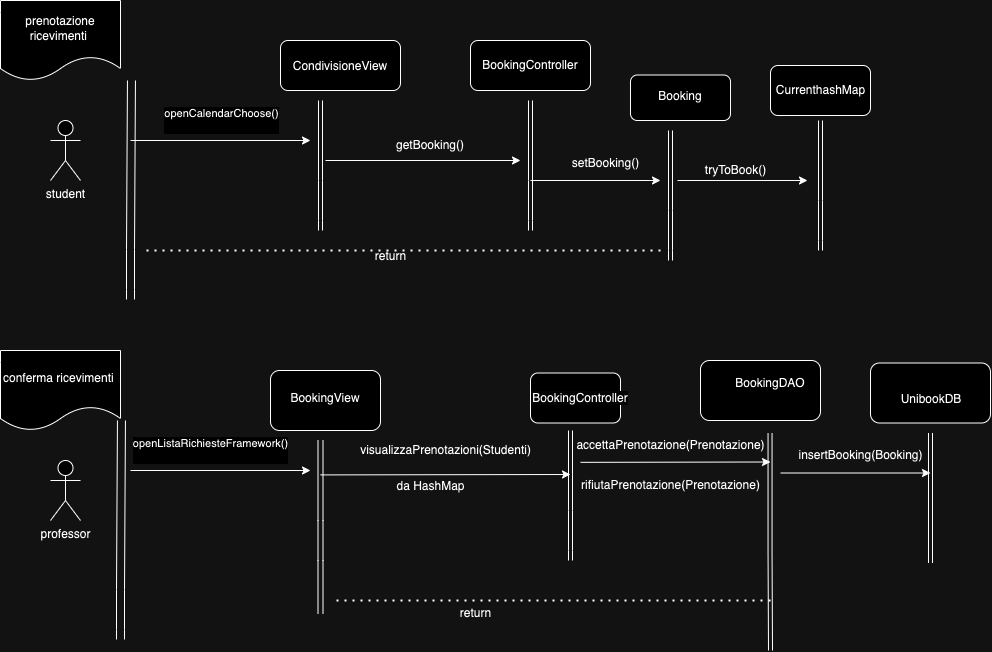

The diagram above was exported from draw.io. Its source (the exported page's mxGraphModel, read from the mxfile embedded in the PNG):
<mxGraphModel dx="797" dy="527" grid="1" gridSize="10" guides="1" tooltips="1" connect="1" arrows="1" fold="1" page="1" pageScale="1" pageWidth="827" pageHeight="1169" math="0" shadow="0">
  <root>
    <mxCell id="0" />
    <mxCell id="1" parent="0" />
    <mxCell id="Y_QMrrOnrom5D1U8SSY9-2" value="prenotazione ricevimenti&amp;nbsp;" style="shape=document;whiteSpace=wrap;html=1;boundedLbl=1;" vertex="1" parent="1">
      <mxGeometry x="20" y="280" width="120" height="80" as="geometry" />
    </mxCell>
    <object label="student" studente="" id="Y_QMrrOnrom5D1U8SSY9-4">
      <mxCell style="shape=umlActor;verticalLabelPosition=bottom;verticalAlign=top;html=1;outlineConnect=0;" vertex="1" parent="1">
        <mxGeometry x="70" y="400" width="30" height="60" as="geometry" />
      </mxCell>
    </object>
    <mxCell id="Y_QMrrOnrom5D1U8SSY9-6" value="" style="shape=link;html=1;rounded=0;exitX=1.008;exitY=0.138;exitDx=0;exitDy=0;exitPerimeter=0;width=8;" edge="1" parent="1">
      <mxGeometry width="100" relative="1" as="geometry">
        <mxPoint x="150.96000000000004" y="359.99999999999994" as="sourcePoint" />
        <mxPoint x="150" y="578.96" as="targetPoint" />
        <Array as="points">
          <mxPoint x="150" y="528.96" />
          <mxPoint x="150" y="568.96" />
        </Array>
      </mxGeometry>
    </mxCell>
    <mxCell id="Y_QMrrOnrom5D1U8SSY9-7" value="" style="endArrow=classic;html=1;rounded=0;" edge="1" parent="1">
      <mxGeometry relative="1" as="geometry">
        <mxPoint x="150" y="420" as="sourcePoint" />
        <mxPoint x="330" y="420" as="targetPoint" />
      </mxGeometry>
    </mxCell>
    <mxCell id="Y_QMrrOnrom5D1U8SSY9-8" value="openCalendarChoose()&lt;div&gt;&lt;div&gt;&lt;br&gt;&lt;/div&gt;&lt;/div&gt;" style="edgeLabel;resizable=0;html=1;;align=center;verticalAlign=middle;" connectable="0" vertex="1" parent="Y_QMrrOnrom5D1U8SSY9-7">
      <mxGeometry relative="1" as="geometry">
        <mxPoint y="-20" as="offset" />
      </mxGeometry>
    </mxCell>
    <mxCell id="Y_QMrrOnrom5D1U8SSY9-9" value="" style="shape=link;html=1;rounded=0;" edge="1" parent="1">
      <mxGeometry width="100" relative="1" as="geometry">
        <mxPoint x="340" y="380" as="sourcePoint" />
        <mxPoint x="340" y="510" as="targetPoint" />
        <Array as="points">
          <mxPoint x="340" y="460" />
          <mxPoint x="340" y="500" />
        </Array>
      </mxGeometry>
    </mxCell>
    <mxCell id="Y_QMrrOnrom5D1U8SSY9-11" value="" style="rounded=1;whiteSpace=wrap;html=1;" vertex="1" parent="1">
      <mxGeometry x="300" y="320" width="120" height="50" as="geometry" />
    </mxCell>
    <mxCell id="Y_QMrrOnrom5D1U8SSY9-12" value="CondivisioneView&lt;div&gt;&lt;br&gt;&lt;/div&gt;" style="text;html=1;align=center;verticalAlign=middle;whiteSpace=wrap;rounded=0;" vertex="1" parent="1">
      <mxGeometry x="360" y="345" height="15" as="geometry" />
    </mxCell>
    <mxCell id="Y_QMrrOnrom5D1U8SSY9-15" value="conferma ricevimenti&amp;nbsp;" style="shape=document;whiteSpace=wrap;html=1;boundedLbl=1;" vertex="1" parent="1">
      <mxGeometry x="20" y="630" width="120" height="80" as="geometry" />
    </mxCell>
    <mxCell id="Y_QMrrOnrom5D1U8SSY9-16" value="professor&lt;div&gt;&lt;br&gt;&lt;/div&gt;" style="shape=umlActor;verticalLabelPosition=bottom;verticalAlign=top;html=1;outlineConnect=0;" vertex="1" parent="1">
      <mxGeometry x="70" y="740" width="30" height="60" as="geometry" />
    </mxCell>
    <mxCell id="Y_QMrrOnrom5D1U8SSY9-17" value="" style="shape=link;html=1;rounded=0;exitX=1.008;exitY=0.138;exitDx=0;exitDy=0;exitPerimeter=0;width=8;" edge="1" parent="1">
      <mxGeometry width="100" relative="1" as="geometry">
        <mxPoint x="140.96000000000004" y="700" as="sourcePoint" />
        <mxPoint x="140" y="918.96" as="targetPoint" />
        <Array as="points">
          <mxPoint x="140" y="868.96" />
          <mxPoint x="140" y="908.96" />
        </Array>
      </mxGeometry>
    </mxCell>
    <mxCell id="Y_QMrrOnrom5D1U8SSY9-18" value="" style="endArrow=classic;html=1;rounded=0;" edge="1" parent="1">
      <mxGeometry relative="1" as="geometry">
        <mxPoint x="150" y="750" as="sourcePoint" />
        <mxPoint x="330" y="750" as="targetPoint" />
      </mxGeometry>
    </mxCell>
    <mxCell id="Y_QMrrOnrom5D1U8SSY9-19" value="openListaRichiesteFramework()&lt;div&gt;&lt;div&gt;&lt;br&gt;&lt;/div&gt;&lt;/div&gt;" style="edgeLabel;resizable=0;html=1;;align=center;verticalAlign=middle;" connectable="0" vertex="1" parent="Y_QMrrOnrom5D1U8SSY9-18">
      <mxGeometry relative="1" as="geometry">
        <mxPoint x="-11" y="-20" as="offset" />
      </mxGeometry>
    </mxCell>
    <mxCell id="Y_QMrrOnrom5D1U8SSY9-20" value="" style="shape=link;html=1;rounded=0;width=-5;" edge="1" parent="1">
      <mxGeometry width="100" relative="1" as="geometry">
        <mxPoint x="340" y="720" as="sourcePoint" />
        <mxPoint x="340" y="893.1578947368421" as="targetPoint" />
        <Array as="points">
          <mxPoint x="340" y="800" />
          <mxPoint x="340" y="840" />
        </Array>
      </mxGeometry>
    </mxCell>
    <mxCell id="Y_QMrrOnrom5D1U8SSY9-26" value="&lt;div&gt;&lt;br&gt;&lt;/div&gt;" style="text;html=1;align=center;verticalAlign=middle;whiteSpace=wrap;rounded=0;" vertex="1" parent="1">
      <mxGeometry x="350" y="700" height="15" as="geometry" />
    </mxCell>
    <mxCell id="Y_QMrrOnrom5D1U8SSY9-30" value="" style="rounded=1;whiteSpace=wrap;html=1;" vertex="1" parent="1">
      <mxGeometry x="290" y="650" width="110" height="60" as="geometry" />
    </mxCell>
    <mxCell id="Y_QMrrOnrom5D1U8SSY9-31" value="Booking&lt;span style=&quot;background-color: initial;&quot;&gt;View&lt;/span&gt;" style="text;html=1;align=center;verticalAlign=middle;whiteSpace=wrap;rounded=0;" vertex="1" parent="1">
      <mxGeometry x="315" y="662.5" width="60" height="30" as="geometry" />
    </mxCell>
    <mxCell id="Y_QMrrOnrom5D1U8SSY9-33" value="" style="endArrow=classic;html=1;rounded=0;exitX=0.041;exitY=0.978;exitDx=0;exitDy=0;exitPerimeter=0;" edge="1" parent="1">
      <mxGeometry relative="1" as="geometry">
        <mxPoint x="600.0000000000002" y="741.8400000000001" as="sourcePoint" />
        <mxPoint x="790" y="741.5" as="targetPoint" />
      </mxGeometry>
    </mxCell>
    <mxCell id="Y_QMrrOnrom5D1U8SSY9-34" value="&lt;div&gt;&lt;br&gt;&lt;/div&gt;" style="edgeLabel;resizable=0;html=1;;align=center;verticalAlign=middle;" connectable="0" vertex="1" parent="Y_QMrrOnrom5D1U8SSY9-33">
      <mxGeometry relative="1" as="geometry">
        <mxPoint y="-20" as="offset" />
      </mxGeometry>
    </mxCell>
    <mxCell id="Y_QMrrOnrom5D1U8SSY9-35" value="" style="endArrow=classic;html=1;rounded=0;" edge="1" parent="1">
      <mxGeometry relative="1" as="geometry">
        <mxPoint x="345" y="440" as="sourcePoint" />
        <mxPoint x="540" y="440" as="targetPoint" />
      </mxGeometry>
    </mxCell>
    <mxCell id="Y_QMrrOnrom5D1U8SSY9-36" value="&lt;div&gt;&lt;br&gt;&lt;/div&gt;" style="edgeLabel;resizable=0;html=1;;align=center;verticalAlign=middle;" connectable="0" vertex="1" parent="Y_QMrrOnrom5D1U8SSY9-35">
      <mxGeometry relative="1" as="geometry">
        <mxPoint y="-20" as="offset" />
      </mxGeometry>
    </mxCell>
    <mxCell id="Y_QMrrOnrom5D1U8SSY9-37" value="getBooking()" style="text;html=1;align=center;verticalAlign=middle;whiteSpace=wrap;rounded=0;" vertex="1" parent="1">
      <mxGeometry x="420" y="410" width="60" height="30" as="geometry" />
    </mxCell>
    <mxCell id="Y_QMrrOnrom5D1U8SSY9-38" value="" style="shape=link;html=1;rounded=0;" edge="1" parent="1">
      <mxGeometry width="100" relative="1" as="geometry">
        <mxPoint x="550" y="380" as="sourcePoint" />
        <mxPoint x="550" y="510" as="targetPoint" />
        <Array as="points">
          <mxPoint x="550" y="460" />
          <mxPoint x="550" y="500" />
        </Array>
      </mxGeometry>
    </mxCell>
    <mxCell id="Y_QMrrOnrom5D1U8SSY9-40" value="" style="rounded=1;whiteSpace=wrap;html=1;" vertex="1" parent="1">
      <mxGeometry x="490" y="320" width="120" height="50" as="geometry" />
    </mxCell>
    <mxCell id="Y_QMrrOnrom5D1U8SSY9-41" value="BookingController" style="text;html=1;align=center;verticalAlign=middle;whiteSpace=wrap;rounded=0;" vertex="1" parent="1">
      <mxGeometry x="520" y="330" width="60" height="30" as="geometry" />
    </mxCell>
    <mxCell id="Y_QMrrOnrom5D1U8SSY9-42" value="" style="endArrow=classic;html=1;rounded=0;" edge="1" parent="1">
      <mxGeometry relative="1" as="geometry">
        <mxPoint x="550" y="460" as="sourcePoint" />
        <mxPoint x="680" y="460" as="targetPoint" />
      </mxGeometry>
    </mxCell>
    <mxCell id="Y_QMrrOnrom5D1U8SSY9-45" value="accettaPrenotazione(Prenotazione&lt;span style=&quot;background-color: initial;&quot;&gt;)&lt;/span&gt;" style="text;html=1;align=center;verticalAlign=middle;resizable=0;points=[];autosize=1;strokeColor=none;fillColor=none;" vertex="1" parent="1">
      <mxGeometry x="585" y="710" width="210" height="30" as="geometry" />
    </mxCell>
    <mxCell id="Y_QMrrOnrom5D1U8SSY9-46" value="" style="shape=link;html=1;rounded=0;" edge="1" parent="1">
      <mxGeometry width="100" relative="1" as="geometry">
        <mxPoint x="789.55" y="712.5" as="sourcePoint" />
        <mxPoint x="790" y="930" as="targetPoint" />
        <Array as="points">
          <mxPoint x="789.55" y="792.5" />
          <mxPoint x="789.55" y="832.5" />
        </Array>
      </mxGeometry>
    </mxCell>
    <mxCell id="Y_QMrrOnrom5D1U8SSY9-52" value="" style="rounded=1;whiteSpace=wrap;html=1;" vertex="1" parent="1">
      <mxGeometry x="720" y="640" width="120" height="60" as="geometry" />
    </mxCell>
    <mxCell id="Y_QMrrOnrom5D1U8SSY9-53" value="BookingDAO&lt;div&gt;&lt;br&gt;&lt;/div&gt;" style="text;html=1;align=center;verticalAlign=middle;whiteSpace=wrap;rounded=0;" vertex="1" parent="1">
      <mxGeometry x="760" y="655" width="60" height="30" as="geometry" />
    </mxCell>
    <mxCell id="Y_QMrrOnrom5D1U8SSY9-54" value="" style="endArrow=classic;html=1;rounded=0;" edge="1" parent="1">
      <mxGeometry relative="1" as="geometry">
        <mxPoint x="800" y="752.5" as="sourcePoint" />
        <mxPoint x="950" y="752.5" as="targetPoint" />
      </mxGeometry>
    </mxCell>
    <mxCell id="Y_QMrrOnrom5D1U8SSY9-55" value="&lt;div&gt;&lt;br&gt;&lt;/div&gt;" style="edgeLabel;resizable=0;html=1;;align=center;verticalAlign=middle;" connectable="0" vertex="1" parent="Y_QMrrOnrom5D1U8SSY9-54">
      <mxGeometry relative="1" as="geometry">
        <mxPoint y="-20" as="offset" />
      </mxGeometry>
    </mxCell>
    <mxCell id="Y_QMrrOnrom5D1U8SSY9-56" value="" style="shape=link;html=1;rounded=0;" edge="1" parent="1">
      <mxGeometry width="100" relative="1" as="geometry">
        <mxPoint x="950" y="712.5" as="sourcePoint" />
        <mxPoint x="950" y="842.5" as="targetPoint" />
        <Array as="points">
          <mxPoint x="950" y="792.5" />
          <mxPoint x="950" y="832.5" />
        </Array>
      </mxGeometry>
    </mxCell>
    <mxCell id="Y_QMrrOnrom5D1U8SSY9-57" value="" style="rounded=1;whiteSpace=wrap;html=1;" vertex="1" parent="1">
      <mxGeometry x="890" y="642.5" width="120" height="60" as="geometry" />
    </mxCell>
    <mxCell id="Y_QMrrOnrom5D1U8SSY9-58" value="UnibookDB" style="text;html=1;align=center;verticalAlign=middle;whiteSpace=wrap;rounded=0;" vertex="1" parent="1">
      <mxGeometry x="922.46" y="662.5" width="57.54" height="33" as="geometry" />
    </mxCell>
    <mxCell id="Y_QMrrOnrom5D1U8SSY9-60" value="" style="endArrow=classic;html=1;rounded=0;" edge="1" parent="1">
      <mxGeometry relative="1" as="geometry">
        <mxPoint x="340" y="754.41" as="sourcePoint" />
        <mxPoint x="590" y="754" as="targetPoint" />
      </mxGeometry>
    </mxCell>
    <mxCell id="Y_QMrrOnrom5D1U8SSY9-62" value="" style="shape=link;html=1;rounded=0;" edge="1" parent="1">
      <mxGeometry width="100" relative="1" as="geometry">
        <mxPoint x="590" y="710" as="sourcePoint" />
        <mxPoint x="590" y="840" as="targetPoint" />
        <Array as="points">
          <mxPoint x="590" y="790" />
          <mxPoint x="590" y="830" />
        </Array>
      </mxGeometry>
    </mxCell>
    <mxCell id="Y_QMrrOnrom5D1U8SSY9-64" value="" style="rounded=1;whiteSpace=wrap;html=1;" vertex="1" parent="1">
      <mxGeometry x="550" y="652.5" width="90" height="50" as="geometry" />
    </mxCell>
    <mxCell id="Y_QMrrOnrom5D1U8SSY9-65" value="&lt;span style=&quot;color: rgb(0, 0, 0); font-family: Helvetica; font-size: 12px; font-style: normal; font-variant-ligatures: normal; font-variant-caps: normal; letter-spacing: normal; orphans: 2; text-align: center; text-indent: 0px; text-transform: none; widows: 2; word-spacing: 0px; -webkit-text-stroke-width: 0px; white-space: normal; background-color: rgb(251, 251, 251); text-decoration-thickness: initial; text-decoration-style: initial; text-decoration-color: initial; font-weight: 400;&quot;&gt;BookingController&lt;/span&gt;&lt;br class=&quot;Apple-interchange-newline&quot;&gt;" style="text;html=1;align=center;verticalAlign=middle;whiteSpace=wrap;rounded=0;" vertex="1" parent="1">
      <mxGeometry x="570" y="662.5" width="60" height="30" as="geometry" />
    </mxCell>
    <mxCell id="Y_QMrrOnrom5D1U8SSY9-91" value="" style="shape=link;html=1;rounded=0;" edge="1" parent="1">
      <mxGeometry width="100" relative="1" as="geometry">
        <mxPoint x="690" y="410" as="sourcePoint" />
        <mxPoint x="690" y="540" as="targetPoint" />
        <Array as="points">
          <mxPoint x="690" y="490" />
          <mxPoint x="690" y="530" />
        </Array>
      </mxGeometry>
    </mxCell>
    <mxCell id="Y_QMrrOnrom5D1U8SSY9-92" value="" style="rounded=1;whiteSpace=wrap;html=1;" vertex="1" parent="1">
      <mxGeometry x="650" y="354.5" width="100" height="45.5" as="geometry" />
    </mxCell>
    <mxCell id="Y_QMrrOnrom5D1U8SSY9-93" value="Booking&lt;div&gt;&lt;br&gt;&lt;/div&gt;" style="text;html=1;align=center;verticalAlign=middle;whiteSpace=wrap;rounded=0;" vertex="1" parent="1">
      <mxGeometry x="670" y="365" width="60" height="35" as="geometry" />
    </mxCell>
    <mxCell id="Y_QMrrOnrom5D1U8SSY9-95" value="setBooking()&lt;div&gt;&lt;br&gt;&lt;/div&gt;" style="text;html=1;align=center;verticalAlign=middle;resizable=0;points=[];autosize=1;strokeColor=none;fillColor=none;" vertex="1" parent="1">
      <mxGeometry x="580" y="430" width="90" height="40" as="geometry" />
    </mxCell>
    <mxCell id="Y_QMrrOnrom5D1U8SSY9-99" value="" style="endArrow=none;dashed=1;html=1;dashPattern=1 3;strokeWidth=2;rounded=0;" edge="1" parent="1">
      <mxGeometry width="50" height="50" relative="1" as="geometry">
        <mxPoint x="680" y="530" as="sourcePoint" />
        <mxPoint x="160" y="530" as="targetPoint" />
      </mxGeometry>
    </mxCell>
    <mxCell id="Y_QMrrOnrom5D1U8SSY9-100" value="return&lt;div&gt;&lt;br&gt;&lt;/div&gt;" style="text;html=1;align=center;verticalAlign=middle;resizable=0;points=[];autosize=1;strokeColor=none;fillColor=none;" vertex="1" parent="1">
      <mxGeometry x="385" y="523" width="50" height="40" as="geometry" />
    </mxCell>
    <mxCell id="Y_QMrrOnrom5D1U8SSY9-107" value="visualizzaPrenotazioni(Studenti)" style="text;html=1;align=center;verticalAlign=middle;resizable=0;points=[];autosize=1;strokeColor=none;fillColor=none;" vertex="1" parent="1">
      <mxGeometry x="370" y="715" width="190" height="30" as="geometry" />
    </mxCell>
    <mxCell id="Y_QMrrOnrom5D1U8SSY9-108" value="" style="endArrow=none;dashed=1;html=1;dashPattern=1 3;strokeWidth=2;rounded=0;" edge="1" parent="1">
      <mxGeometry width="50" height="50" relative="1" as="geometry">
        <mxPoint x="790" y="880" as="sourcePoint" />
        <mxPoint x="350" y="880" as="targetPoint" />
      </mxGeometry>
    </mxCell>
    <mxCell id="Y_QMrrOnrom5D1U8SSY9-109" value="return&lt;div&gt;&lt;br&gt;&lt;/div&gt;" style="text;html=1;align=center;verticalAlign=middle;resizable=0;points=[];autosize=1;strokeColor=none;fillColor=none;" vertex="1" parent="1">
      <mxGeometry x="470" y="880" width="50" height="40" as="geometry" />
    </mxCell>
    <mxCell id="Y_QMrrOnrom5D1U8SSY9-110" value="" style="shape=link;html=1;rounded=0;" edge="1" parent="1">
      <mxGeometry width="100" relative="1" as="geometry">
        <mxPoint x="840" y="400" as="sourcePoint" />
        <mxPoint x="840" y="530" as="targetPoint" />
        <Array as="points">
          <mxPoint x="840" y="480" />
          <mxPoint x="840" y="520" />
        </Array>
      </mxGeometry>
    </mxCell>
    <mxCell id="Y_QMrrOnrom5D1U8SSY9-111" value="&lt;div&gt;tryToBook()&lt;/div&gt;" style="text;html=1;align=center;verticalAlign=middle;resizable=0;points=[];autosize=1;strokeColor=none;fillColor=none;" vertex="1" parent="1">
      <mxGeometry x="715" y="435" width="80" height="30" as="geometry" />
    </mxCell>
    <mxCell id="Y_QMrrOnrom5D1U8SSY9-112" value="" style="endArrow=classic;html=1;rounded=0;" edge="1" parent="1">
      <mxGeometry relative="1" as="geometry">
        <mxPoint x="697" y="460" as="sourcePoint" />
        <mxPoint x="827" y="460" as="targetPoint" />
      </mxGeometry>
    </mxCell>
    <mxCell id="Y_QMrrOnrom5D1U8SSY9-113" value="" style="rounded=1;whiteSpace=wrap;html=1;" vertex="1" parent="1">
      <mxGeometry x="790" y="345" width="100" height="50" as="geometry" />
    </mxCell>
    <mxCell id="Y_QMrrOnrom5D1U8SSY9-114" value="insertBooking(Booking)" style="text;html=1;align=center;verticalAlign=middle;resizable=0;points=[];autosize=1;strokeColor=none;fillColor=none;" vertex="1" parent="1">
      <mxGeometry x="805" y="720" width="150" height="30" as="geometry" />
    </mxCell>
    <mxCell id="Y_QMrrOnrom5D1U8SSY9-115" value="rifiuta&lt;span style=&quot;background-color: initial;&quot;&gt;Prenotazione(Prenotazione&lt;/span&gt;&lt;span style=&quot;background-color: initial;&quot;&gt;)&lt;/span&gt;" style="text;html=1;align=center;verticalAlign=middle;resizable=0;points=[];autosize=1;strokeColor=none;fillColor=none;" vertex="1" parent="1">
      <mxGeometry x="590" y="750" width="200" height="30" as="geometry" />
    </mxCell>
    <mxCell id="Y_QMrrOnrom5D1U8SSY9-116" value="CurrenthashMap" style="text;html=1;align=center;verticalAlign=middle;resizable=0;points=[];autosize=1;strokeColor=none;fillColor=none;" vertex="1" parent="1">
      <mxGeometry x="785" y="354.5" width="110" height="30" as="geometry" />
    </mxCell>
    <mxCell id="Y_QMrrOnrom5D1U8SSY9-117" value="da HashMap&lt;div&gt;&lt;br&gt;&lt;/div&gt;" style="text;html=1;align=center;verticalAlign=middle;resizable=0;points=[];autosize=1;strokeColor=none;fillColor=none;" vertex="1" parent="1">
      <mxGeometry x="405" y="753" width="90" height="40" as="geometry" />
    </mxCell>
  </root>
</mxGraphModel>